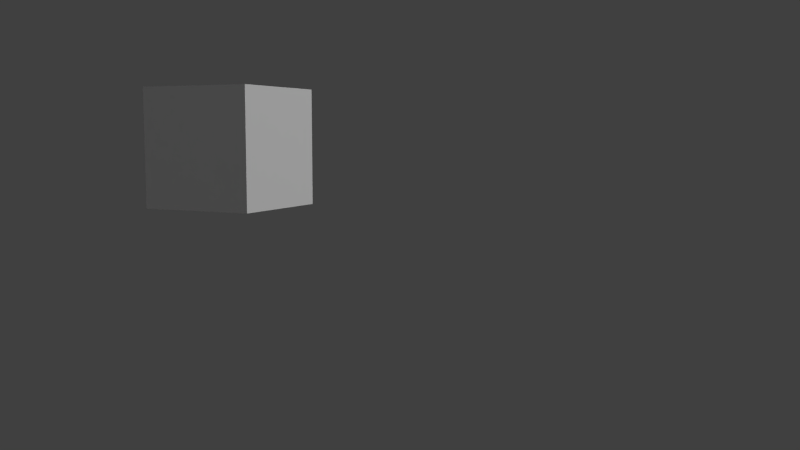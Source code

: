 # Source: kamerafahrt-Szene-8.blend  (saved by Blender 2.72.0; exported with 4.5.12 LTS)
import bpy
from mathutils import Matrix  # noqa: F401  (used for matrix-valued properties, if any)

bpy.ops.wm.read_factory_settings(use_empty=True)
scene = bpy.context.scene
scene.name = 'Scene'

# ---- collections
col_collection_1 = bpy.data.collections.new('Collection 1'); scene.collection.children.link(col_collection_1)
col_weltdummy = bpy.data.collections.new('weltDummy')  # instanced only; not linked into the scene

# ---- materials (node trees are filled in below, after node groups)
mat_material_001 = bpy.data.materials.new('Material.001')
mat_material_001.alpha_threshold = 0.0
mat_material_001.roughness = 0.5

# ---- material node trees
mat_material_001.use_nodes = True; mat_material_001.node_tree.nodes.clear()
_N = mat_material_001.node_tree.nodes; _L = mat_material_001.node_tree.links
n0 = _N.new('ShaderNodeOutputMaterial'); n0.name = 'Material Output'; n0.location = (300, 300)
n1 = _N.new('ShaderNodeEmission'); n1.name = 'Emission'; n1.location = (110, 300)
n1.inputs[0].default_value = (0.8, 0.8, 0.8, 1.0)
n1.inputs[1].default_value = 10.0
_L.new(n1.outputs[0], n0.inputs[0])
n0.is_active_output = True

# ---- world
world_world = bpy.data.worlds.new('World'); scene.world = world_world
world_world.color = (0.05088, 0.05088, 0.05088)
world_world.use_sun_shadow = False
world_world.sun_shadow_jitter_overblur = 0.0
world_world.cycles.sampling_method = 'MANUAL'
world_world.cycles.sample_map_resolution = 256

# ---- cameras
cam_camera = bpy.data.cameras.new('Camera')
cam_camera.clip_end = 100.0
cam_camera.lens = 35.0
cam_camera.sensor_width = 32.0
cam_camera.sensor_height = 18.0
cam_camera.ortho_scale = 7.314
cam_camera.dof.focus_distance = 0.0

# ---- meshes
me_cube = bpy.data.meshes.new('Cube')
me_cube.from_pydata([(-1.0, -1.0, -1.0), (-1.0, 1.0, -1.0), (1.0, 1.0, -1.0), (1.0, -1.0, -1.0), (-1.0, -1.0, 1.0), (-1.0, 1.0, 1.0), (1.0, 1.0, 1.0), (1.0, -1.0, 1.0)], [], [(4, 5, 1, 0), (5, 6, 2, 1), (6, 7, 3, 2), (7, 4, 0, 3), (0, 1, 2, 3), (7, 6, 5, 4)])
me_cube.use_remesh_preserve_volume = False
me_cube.use_remesh_preserve_attributes = False
me_cube.use_mirror_vertex_groups = False
me_cube.update()
me_plane = bpy.data.meshes.new('Plane')
me_plane.from_pydata([(-1.0, -1.0, 0.0), (1.0, -1.0, 0.0), (-1.0, 1.0, 0.0), (1.0, 1.0, 0.0)], [], [(0, 1, 3, 2)])
me_plane.materials.append(mat_material_001)
me_plane.use_remesh_preserve_volume = False
me_plane.use_remesh_preserve_attributes = False
me_plane.use_mirror_vertex_groups = False
me_plane.update()

# ---- objects
ob_cube = bpy.data.objects.new('Cube', me_cube)
ob_empty = bpy.data.objects.new('Empty', None)
ob_camera = bpy.data.objects.new('Camera', cam_camera)
ob_plane = bpy.data.objects.new('Plane', me_plane)
ob_weltdummy = bpy.data.objects.new('weltDummy', None)

# ---- transforms, parenting, visibility, modifiers, constraints
ob_cube.location = (3.426, -3.685, 0.09661)
ob_cube.scale = (0.09851, 0.09851, 0.09851)
ob_cube.lineart.crease_threshold = 0.0
ob_empty.location = (3.799, -5.157, -0.1949)
ob_empty.rotation_euler = (-0.01305, -1.463, -1.122)
ob_empty.empty_image_offset = (0.0, 0.0)
ob_empty.lineart.crease_threshold = 0.0
ob_camera.parent = ob_empty
ob_camera.matrix_parent_inverse = Matrix(((1.0, 0.0, 0.0, 3.0), (0.0, 1.0, 0.0, -6.0), (0.0, 0.0, 1.0, -0.01957), (0.0, 0.0, 0.0, 1.0)))
ob_camera.location = (-3.0, 6.0, 3.0)
ob_camera.rotation_euler = (0.0, 0.0, -1.571)
ob_camera.scale = (1.0, 1.0, 1.0)
ob_camera.lock_rotations_4d = False
ob_camera.empty_display_type = 'ARROWS'
ob_camera.color = (0.0, 0.0, 0.0, 0.0)
ob_camera.display_type = 'WIRE'
ob_camera.lineart.crease_threshold = 0.0
ob_plane.location = (0.532, -5.932, 9.741)
ob_plane.rotation_euler = (0.203, -0.0, 0.0)
ob_plane.scale = (4.331, 4.331, 4.331)
ob_plane.lineart.crease_threshold = 0.0
ob_weltdummy.location = (0.0, 0.0, 0.0)
ob_weltdummy.empty_image_offset = (0.0, 0.0)
ob_weltdummy.show_instancer_for_render = False
ob_weltdummy.instance_type = 'COLLECTION'
ob_weltdummy.lineart.crease_threshold = 0.0
ob_weltdummy.instance_collection = col_weltdummy

# ---- collection membership
col_collection_1.objects.link(ob_cube)
col_collection_1.objects.link(ob_empty)
col_collection_1.objects.link(ob_camera)
col_collection_1.objects.link(ob_plane)
col_collection_1.objects.link(ob_weltdummy)

# ---- scene / render settings (as saved in the file)
scene.camera = ob_camera
scene.frame_start = 0; scene.frame_end = 235; scene.frame_set(0)
scene.render.engine = 'CYCLES'
scene.render.image_settings.file_format = 'FFMPEG'
scene.render.resolution_percentage = 50
scene.render.fps = 25
scene.render.dither_intensity = 0.0
scene.cycles.use_denoising = False
scene.cycles.samples = 10
scene.cycles.sampling_pattern = 'TABULATED_SOBOL'
scene.cycles.light_sampling_threshold = 0.0
scene.cycles.use_adaptive_sampling = False
scene.cycles.use_light_tree = False
scene.cycles.blur_glossy = 0.0
scene.cycles.pixel_filter_type = 'GAUSSIAN'
scene.cycles.sample_clamp_indirect = 0.0
scene.view_settings.view_transform = 'Standard'
bpy.context.view_layer.update()

